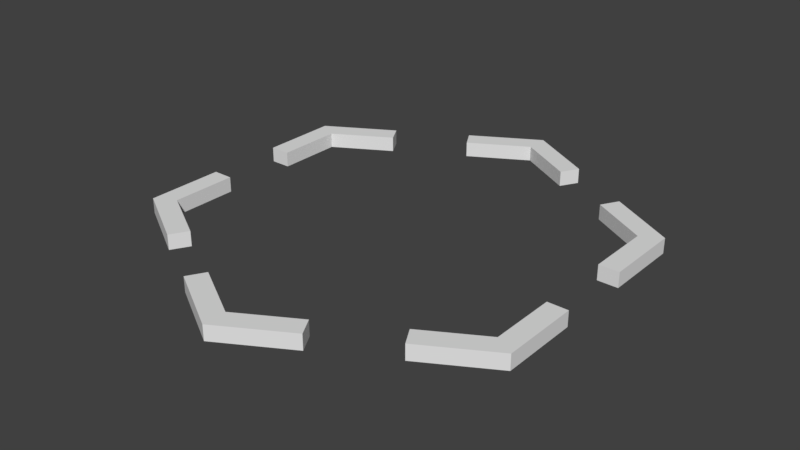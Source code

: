 # Source: Selection.blend  (saved by Blender 2.78.0; exported with 4.5.12 LTS)
import bpy
from mathutils import Matrix  # noqa: F401  (used for matrix-valued properties, if any)

bpy.ops.wm.read_factory_settings(use_empty=True)
scene = bpy.context.scene
scene.name = 'Scene'

# ---- collections
col_collection_1 = bpy.data.collections.new('Collection 1'); scene.collection.children.link(col_collection_1)

# ---- world
world_world = bpy.data.worlds.new('World'); scene.world = world_world
world_world.color = (0.05088, 0.05088, 0.05088)
world_world.use_sun_shadow = False
world_world.sun_shadow_jitter_overblur = 0.0
world_world.cycles.sampling_method = 'MANUAL'

# ---- meshes
me_cylinder = bpy.data.meshes.new('Cylinder')
me_cylinder.from_pydata([(0.4997, 0.03743, 0.2885), (1.985e-09, -2.177e-08, -0.5193), (0.3331, 0.03743, 0.3847), (0.4497, -1.042e-08, -0.2597), (0.4997, 0.03743, -0.2885), (0.4497, 1.228e-08, 0.2597), (0.4997, 0.03743, -0.09617), (-4.25e-08, 2.363e-08, 0.5193), (0.0, 0.03743, -0.577), (-0.4497, 1.228e-08, 0.2597), (0.1666, 0.03743, -0.4808), (-0.4497, -1.042e-08, -0.2597), (0.4997, -1.168e-08, -0.2885), (0.0, -2.429e-08, -0.577), (0.4997, 1.354e-08, 0.2885), (-5.044e-08, 2.615e-08, 0.577), (-0.4997, 1.354e-08, 0.2885), (-0.4997, -1.168e-08, -0.2885), (0.3331, -1.588e-08, -0.3847), (0.1666, -2.009e-08, -0.4808), (0.4997, 5.135e-09, 0.09617), (0.4997, -3.272e-09, -0.09617), (0.1666, 2.195e-08, 0.4808), (0.3331, 1.775e-08, 0.3847), (-0.3331, 1.775e-08, 0.3847), (-0.1666, 2.195e-08, 0.4808), (-0.4997, -3.272e-09, -0.09617), (-0.4997, 5.135e-09, 0.09617), (-0.1666, -2.009e-08, -0.4808), (-0.3331, -1.588e-08, -0.3847), (0.3082, -1.399e-08, -0.3414), (0.1416, -1.82e-08, -0.4376), (0.4497, 5.135e-09, 0.09617), (0.4497, -3.273e-09, -0.09617), (0.1416, 2.006e-08, 0.4376), (0.3082, 1.585e-08, 0.3414), (-0.3082, 1.585e-08, 0.3414), (-0.1416, 2.006e-08, 0.4376), (-0.4497, -3.273e-09, -0.09617), (-0.4497, 5.135e-09, 0.09617), (-0.1416, -1.82e-08, -0.4376), (-0.3082, -1.399e-08, -0.3414), (-0.1666, 0.03743, 0.4808), (-5.044e-08, 0.03743, 0.577), (-0.4997, 0.03743, 0.09617), (-0.4997, 0.03743, 0.2885), (-0.3331, 0.03743, -0.3847), (-0.4997, 0.03743, -0.2885), (0.1416, 0.03743, -0.4376), (1.985e-09, 0.03743, -0.5193), (0.4497, 0.03743, -0.09617), (0.4497, 0.03743, -0.2597), (0.3082, 0.03743, 0.3414), (0.4497, 0.03743, 0.2597), (-0.1416, 0.03743, 0.4376), (-4.25e-08, 0.03743, 0.5193), (-0.4497, 0.03743, 0.09617), (-0.4497, 0.03743, 0.2597), (-0.3082, 0.03743, -0.3414), (-0.4497, 0.03743, -0.2597), (0.3331, 0.03743, -0.3847), (0.4997, 0.03743, 0.09617), (0.1666, 0.03743, 0.4808), (-0.3331, 0.03743, 0.3847), (-0.4997, 0.03743, -0.09617), (-0.1666, 0.03743, -0.4808), (0.3082, 0.03743, -0.3414), (0.4497, 0.03743, 0.09617), (0.1416, 0.03743, 0.4376), (-0.3082, 0.03743, 0.3414), (-0.4497, 0.03743, -0.09617), (-0.1416, 0.03743, -0.4376)], [], [(71, 49, 8, 65), (70, 59, 47, 64), (69, 57, 45, 63), (68, 55, 43, 62), (12, 18, 60, 4), (67, 53, 0, 61), (66, 51, 4, 60), (59, 58, 46, 47), (30, 18, 12, 3), (32, 20, 14, 5), (34, 22, 15, 7), (36, 24, 16, 9), (38, 26, 17, 11), (40, 28, 13, 1), (11, 17, 29, 41), (39, 27, 44, 56), (9, 16, 27, 39), (49, 48, 10, 8), (7, 15, 25, 37), (51, 50, 6, 4), (5, 14, 23, 35), (53, 52, 2, 0), (3, 12, 21, 33), (55, 54, 42, 43), (1, 13, 19, 31), (57, 56, 44, 45), (26, 38, 70, 64), (29, 17, 47, 46), (32, 5, 53, 67), (37, 25, 42, 54), (1, 31, 48, 49), (21, 12, 4, 6), (14, 20, 61, 0), (24, 36, 69, 63), (3, 33, 50, 51), (34, 7, 55, 68), (35, 23, 2, 52), (5, 35, 52, 53), (15, 22, 62, 43), (22, 34, 68, 62), (7, 37, 54, 55), (36, 9, 57, 69), (23, 14, 0, 2), (33, 21, 6, 50), (9, 39, 56, 57), (16, 24, 63, 45), (20, 32, 67, 61), (11, 41, 58, 59), (38, 11, 59, 70), (31, 19, 10, 48), (25, 15, 43, 42), (17, 26, 64, 47), (18, 30, 66, 60), (40, 1, 49, 71), (13, 28, 65, 8), (41, 29, 46, 58), (27, 16, 45, 44), (19, 13, 8, 10), (28, 40, 71, 65), (30, 3, 51, 66)])
me_cylinder.use_remesh_preserve_volume = False
me_cylinder.use_remesh_preserve_attributes = False
me_cylinder.use_mirror_vertex_groups = False
me_cylinder.update()

# ---- objects
ob_cylinder = bpy.data.objects.new('Cylinder', me_cylinder)

# ---- transforms, parenting, visibility, modifiers, constraints
ob_cylinder.location = (0.0, 0.0, 0.0)
ob_cylinder.rotation_euler = (1.571, 0.0, 0.0)
ob_cylinder.lineart.crease_threshold = 0.0

# ---- collection membership
col_collection_1.objects.link(ob_cylinder)

# ---- scene / render settings (as saved in the file)
scene.frame_start = 1; scene.frame_end = 250; scene.frame_set(1)
scene.render.engine = 'BLENDER_EEVEE_NEXT'
scene.render.resolution_percentage = 50
scene.render.dither_intensity = 0.0
scene.cycles.use_denoising = False
scene.cycles.samples = 128
scene.cycles.sampling_pattern = 'TABULATED_SOBOL'
scene.cycles.light_sampling_threshold = 0.0
scene.cycles.use_adaptive_sampling = False
scene.cycles.use_light_tree = False
scene.cycles.blur_glossy = 0.0
scene.cycles.sample_clamp_indirect = 0.0
scene.view_settings.view_transform = 'Standard'
bpy.context.view_layer.update()

# ---- added for rendering (the .blend has no active camera and no usable light): camera, sun
cam_auto = bpy.data.cameras.new('AutoCamera')
cam_auto.lens = 50.0
cam_auto.sensor_width = 36.0
cam_auto.clip_end = 1000.0
ob_auto_camera = bpy.data.objects.new('AutoCamera', cam_auto)
scene.collection.objects.link(ob_auto_camera)
ob_auto_camera.location = (1.41287, -1.69545, 1.14901)
ob_auto_camera.rotation_euler = (1.09748, -7.21219e-08, 0.694738)
scene.camera = ob_auto_camera
light_auto_sun = bpy.data.lights.new('AutoSun', 'SUN')
light_auto_sun.energy = 3.0
light_auto_sun.angle = 0.0523599
ob_auto_sun = bpy.data.objects.new('AutoSun', light_auto_sun)
scene.collection.objects.link(ob_auto_sun)
ob_auto_sun.rotation_euler = (0.872665, 0.174533, 0.523599)
bpy.context.view_layer.update()
